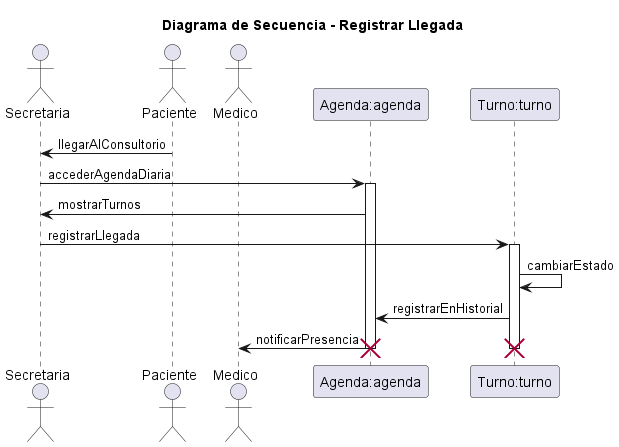

The diagram above was rendered by PlantUML. Its source (embedded in the PNG):
@startuml 05-secuencia-registrar-llegada-04

title Diagrama de Secuencia - Registrar Llegada
' Nombre del escenario: Registrar Llegada del Paciente - Flujo Principal
' Archivo: diagramas/03-escenarios-casos-de-uso/03-registrar-llegada-flujo-principal.md
' Objetivo: Representar el registro de llegada de un paciente en el día de la cita, involucrando secretaria, paciente, médico y sistema, basado en responsabilidades de CRC (Secretaria gestiona turnos, Turno modifica estados, Medico atiende pacientes, Agenda muestra turnos).

actor Secretaria as secretaria
actor Paciente as paciente
actor Medico as medico
participant "Agenda:agenda" as agenda
participant "Turno:turno" as turno

paciente -> secretaria: llegarAlConsultorio

secretaria -> agenda: accederAgendaDiaria
activate agenda

agenda -> secretaria: mostrarTurnos
secretaria -> turno: registrarLlegada
activate turno

turno -> turno: cambiarEstado
turno -> agenda: registrarEnHistorial

agenda -> medico: notificarPresencia

deactivate turno
deactivate agenda

destroy turno
destroy agenda

@enduml